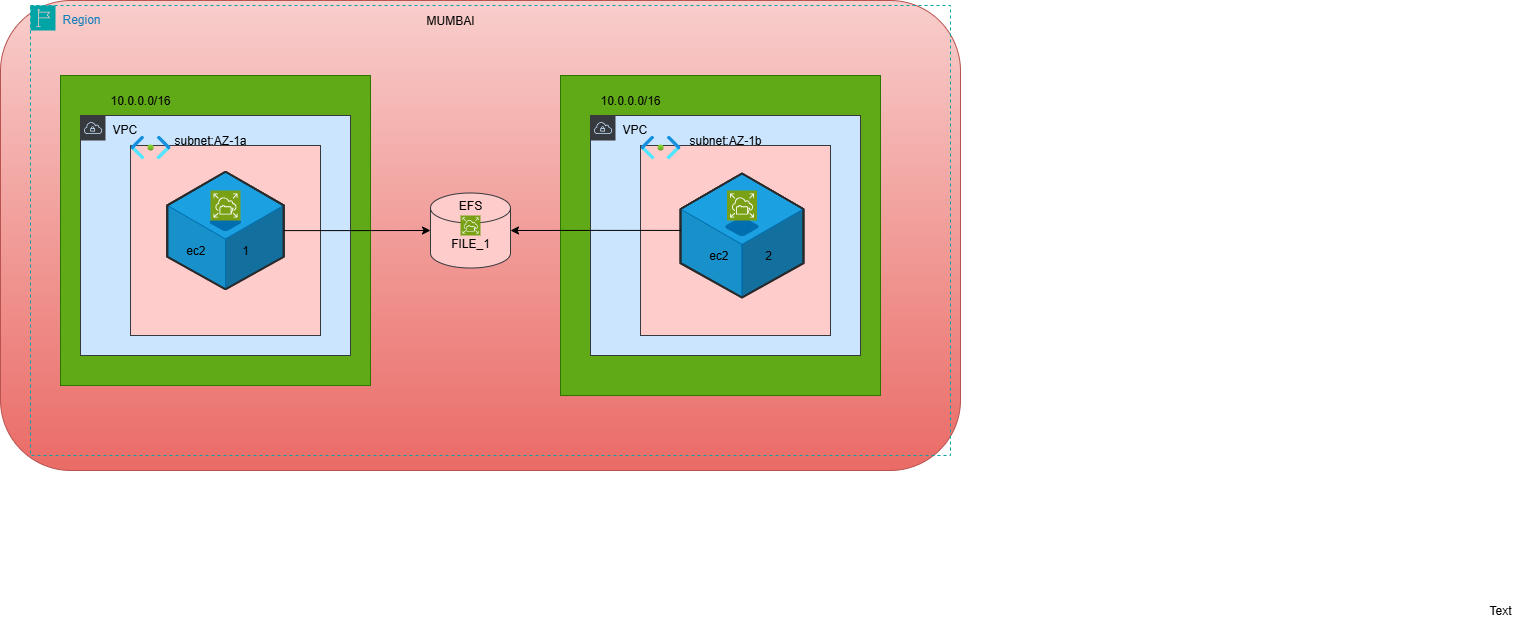

The diagram above was exported from draw.io. Its source (the exported page's mxGraphModel, read from the mxfile embedded in the PNG):
<mxGraphModel dx="2339" dy="690" grid="1" gridSize="10" guides="1" tooltips="1" connect="1" arrows="1" fold="1" page="1" pageScale="1" pageWidth="850" pageHeight="1100" math="0" shadow="0">
  <root>
    <mxCell id="0" />
    <mxCell id="1" parent="0" />
    <mxCell id="zFhZB4FL4XNlhtTRecdv-35" value="" style="rounded=1;whiteSpace=wrap;html=1;fillColor=#f8cecc;gradientColor=#ea6b66;strokeColor=#b85450;" vertex="1" parent="1">
      <mxGeometry x="-50" y="65" width="960" height="470" as="geometry" />
    </mxCell>
    <mxCell id="zFhZB4FL4XNlhtTRecdv-2" value="" style="whiteSpace=wrap;html=1;aspect=fixed;fillColor=#60a917;fontColor=#ffffff;strokeColor=#2D7600;" vertex="1" parent="1">
      <mxGeometry x="510" y="140" width="320" height="320" as="geometry" />
    </mxCell>
    <mxCell id="zFhZB4FL4XNlhtTRecdv-4" value="VPC" style="sketch=0;outlineConnect=0;html=1;whiteSpace=wrap;fontSize=12;fontStyle=0;shape=mxgraph.aws4.group;grIcon=mxgraph.aws4.group_vpc;verticalAlign=top;align=left;spacingLeft=30;dashed=0;fillColor=#cce5ff;strokeColor=#36393d;" vertex="1" parent="1">
      <mxGeometry x="540" y="180" width="270" height="240" as="geometry" />
    </mxCell>
    <mxCell id="zFhZB4FL4XNlhtTRecdv-11" value="" style="whiteSpace=wrap;html=1;aspect=fixed;fillColor=#ffcccc;strokeColor=#36393d;" vertex="1" parent="1">
      <mxGeometry x="590" y="210" width="190" height="190" as="geometry" />
    </mxCell>
    <mxCell id="zFhZB4FL4XNlhtTRecdv-24" value="" style="verticalLabelPosition=bottom;html=1;verticalAlign=top;strokeWidth=1;align=center;outlineConnect=0;dashed=0;outlineConnect=0;shape=mxgraph.aws3d.application_server;fillColor=#1ba1e2;strokeColor=#006EAF;aspect=fixed;fontColor=#ffffff;" vertex="1" parent="1">
      <mxGeometry x="630" y="238" width="123" height="124" as="geometry" />
    </mxCell>
    <mxCell id="zFhZB4FL4XNlhtTRecdv-1" value="" style="whiteSpace=wrap;html=1;aspect=fixed;fillColor=#60a917;fontColor=#ffffff;strokeColor=#2D7600;" vertex="1" parent="1">
      <mxGeometry x="10" y="140" width="310" height="310" as="geometry" />
    </mxCell>
    <mxCell id="zFhZB4FL4XNlhtTRecdv-3" value="VPC" style="sketch=0;outlineConnect=0;html=1;whiteSpace=wrap;fontSize=12;fontStyle=0;shape=mxgraph.aws4.group;grIcon=mxgraph.aws4.group_vpc;verticalAlign=top;align=left;spacingLeft=30;dashed=0;fillColor=#cce5ff;strokeColor=#36393d;" vertex="1" parent="1">
      <mxGeometry x="30" y="180" width="270" height="240" as="geometry" />
    </mxCell>
    <mxCell id="zFhZB4FL4XNlhtTRecdv-5" value="FILE_1" style="shape=cylinder3;whiteSpace=wrap;html=1;boundedLbl=1;backgroundOutline=1;size=15;fillColor=#ffcccc;strokeColor=#36393d;" vertex="1" parent="1">
      <mxGeometry x="380" y="257.5" width="80" height="75" as="geometry" />
    </mxCell>
    <mxCell id="zFhZB4FL4XNlhtTRecdv-8" value="EFS" style="text;html=1;align=center;verticalAlign=middle;whiteSpace=wrap;rounded=0;" vertex="1" parent="1">
      <mxGeometry x="390" y="255" width="60" height="30" as="geometry" />
    </mxCell>
    <mxCell id="zFhZB4FL4XNlhtTRecdv-10" value="" style="whiteSpace=wrap;html=1;aspect=fixed;fillColor=#ffcccc;strokeColor=#36393d;" vertex="1" parent="1">
      <mxGeometry x="80" y="210" width="190" height="190" as="geometry" />
    </mxCell>
    <mxCell id="zFhZB4FL4XNlhtTRecdv-9" value="" style="image;aspect=fixed;html=1;points=[];align=center;fontSize=12;image=img/lib/azure2/networking/Subnet.svg;" vertex="1" parent="1">
      <mxGeometry x="80" y="200" width="40" height="23.95" as="geometry" />
    </mxCell>
    <mxCell id="zFhZB4FL4XNlhtTRecdv-12" value="" style="image;aspect=fixed;html=1;points=[];align=center;fontSize=12;image=img/lib/azure2/networking/Subnet.svg;" vertex="1" parent="1">
      <mxGeometry x="590" y="200" width="40" height="23.95" as="geometry" />
    </mxCell>
    <mxCell id="zFhZB4FL4XNlhtTRecdv-13" value="10.0.0.0/16" style="text;html=1;align=center;verticalAlign=middle;whiteSpace=wrap;rounded=0;" vertex="1" parent="1">
      <mxGeometry x="60" y="150" width="60" height="30" as="geometry" />
    </mxCell>
    <mxCell id="zFhZB4FL4XNlhtTRecdv-15" value="&lt;font style=&quot;color: light-dark(rgb(0, 0, 0), rgb(255, 0, 0));&quot;&gt;subnet:AZ-1a&lt;span style=&quot;font-family: monospace; font-size: 0px; text-align: start; text-wrap-mode: nowrap; color: rgba(0, 0, 0, 0);&quot;&gt;%3CmxGraphModel%3E%3Croot%3E%3CmxCell%20id%3D%220%22%2F%3E%3CmxCell%20id%3D%221%22%20parent%3D%220%22%2F%3E%3CmxCell%20id%3D%222%22%20value%3D%22%22%20style%3D%22image%3Baspect%3Dfixed%3Bhtml%3D1%3Bpoints%3D%5B%5D%3Balign%3Dcenter%3BfontSize%3D12%3Bimage%3Dimg%2Flib%2Fazure2%2Fnetworking%2FSubnet.svg%3B%22%20vertex%3D%221%22%20parent%3D%221%22%3E%3CmxGeometry%20x%3D%2280%22%20y%3D%22200%22%20width%3D%2240%22%20height%3D%2223.95%22%20as%3D%22geometry%22%2F%3E%3C%2FmxCell%3E%3C%2Froot%3E%3C%2FmxGraphModel%3E&lt;/span&gt;&lt;/font&gt;" style="text;html=1;align=center;verticalAlign=middle;whiteSpace=wrap;rounded=0;" vertex="1" parent="1">
      <mxGeometry x="120" y="190" width="80" height="30" as="geometry" />
    </mxCell>
    <mxCell id="zFhZB4FL4XNlhtTRecdv-16" value="10.0.0.0/16" style="text;html=1;align=center;verticalAlign=middle;whiteSpace=wrap;rounded=0;" vertex="1" parent="1">
      <mxGeometry x="550" y="150" width="60" height="30" as="geometry" />
    </mxCell>
    <mxCell id="zFhZB4FL4XNlhtTRecdv-17" value="&lt;font style=&quot;color: light-dark(rgb(0, 0, 0), rgb(255, 51, 51));&quot;&gt;subnet:AZ-1b&lt;span style=&quot;font-family: monospace; font-size: 0px; text-align: start; text-wrap-mode: nowrap; color: rgba(0, 0, 0, 0);&quot;&gt;%3CmxGraphModel%3E%3Croot%3E%3CmxCell%20id%3D%220%22%2F%3E%3CmxCell%20id%3D%221%22%20parent%3D%220%22%2F%3E%3CmxCell%20id%3D%222%22%20value%3D%22%22%20style%3D%22image%3Baspect%3Dfixed%3Bhtml%3D1%3Bpoints%3D%5B%5D%3Balign%3Dcenter%3BfontSize%3D12%3Bimage%3Dimg%2Flib%2Fazure2%2Fnetworking%2FSubnet.svg%3B%22%20vertex%3D%221%22%20parent%3D%221%22%3E%3CmxGeometry%20x%3D%2280%22%20y%3D%22200%22%20width%3D%2240%22%20height%3D%2223.95%22%20as%3D%22geometry%22%2F%3E%3C%2FmxCell%3E%3C%2Froot%3E%3C%2FmxGraphModel%3E&lt;/span&gt;&lt;/font&gt;" style="text;html=1;align=center;verticalAlign=middle;whiteSpace=wrap;rounded=0;" vertex="1" parent="1">
      <mxGeometry x="620" y="190" width="110" height="30" as="geometry" />
    </mxCell>
    <mxCell id="zFhZB4FL4XNlhtTRecdv-23" value="" style="verticalLabelPosition=bottom;html=1;verticalAlign=top;strokeWidth=1;align=center;outlineConnect=0;dashed=0;outlineConnect=0;shape=mxgraph.aws3d.application_server;fillColor=#1ba1e2;strokeColor=#006EAF;aspect=fixed;fontColor=#ffffff;" vertex="1" parent="1">
      <mxGeometry x="116.75" y="236.27" width="116.5" height="117.45" as="geometry" />
    </mxCell>
    <mxCell id="zFhZB4FL4XNlhtTRecdv-25" value="&lt;font style=&quot;color: light-dark(rgb(0, 0, 0), rgb(0, 0, 0));&quot;&gt;ec2&amp;nbsp; &amp;nbsp; &amp;nbsp; &amp;nbsp;&lt;span style=&quot;background-color: transparent;&quot;&gt;&amp;nbsp; &amp;nbsp; 1&lt;/span&gt;&lt;span style=&quot;font-family: monospace; font-size: 0px; text-align: start; text-wrap-mode: nowrap;&quot;&gt;%3CmxGraphModel%3E%3Croot%3E%3CmxCell%20id%3D%220%22%2F%3E%3CmxCell%20id%3D%221%22%20parent%3D%220%22%2F%3E%3CmxCell%20id%3D%222%22%20value%3D%22%22%20style%3D%22verticalLabelPosition%3Dbottom%3Bhtml%3D1%3BverticalAlign%3Dtop%3BstrokeWidth%3D1%3Balign%3Dcenter%3BoutlineConnect%3D0%3Bdashed%3D0%3BoutlineConnect%3D0%3Bshape%3Dmxgraph.aws3d.application_server%3BfillColor%3D%23ECECEC%3BstrokeColor%3D%235E5E5E%3Baspect%3Dfixed%3B%22%20vertex%3D%221%22%20parent%3D%221%22%3E%3CmxGeometry%20x%3D%22120%22%20y%3D%22233%22%20width%3D%22123%22%20height%3D%22124%22%20as%3D%22geometry%22%2F%3E%3C%2FmxCell%3E%3C%2Froot%3E%3C%2FmxGraphModel%3E&lt;/span&gt;&lt;span style=&quot;background-color: transparent;&quot;&gt;&amp;nbsp; &amp;nbsp; &amp;nbsp; &amp;nbsp; &amp;nbsp;&lt;/span&gt;&lt;/font&gt;" style="text;html=1;align=center;verticalAlign=middle;whiteSpace=wrap;rounded=0;" vertex="1" parent="1">
      <mxGeometry x="116.75" y="300" width="130" height="30" as="geometry" />
    </mxCell>
    <mxCell id="zFhZB4FL4XNlhtTRecdv-26" value="&lt;font style=&quot;color: light-dark(rgb(0, 0, 0), rgb(0, 0, 0));&quot;&gt;ec2&amp;nbsp; &amp;nbsp; &amp;nbsp; &amp;nbsp;&lt;span style=&quot;background-color: transparent;&quot;&gt;&amp;nbsp; &amp;nbsp; 2&lt;/span&gt;&lt;span style=&quot;font-family: monospace; font-size: 0px; text-align: start; text-wrap-mode: nowrap;&quot;&gt;%3CmxGraphModel%3E%3Croot%3E%3CmxCell%20id%3D%220%22%2F%3E%3CmxCell%20id%3D%221%22%20parent%3D%220%22%2F%3E%3CmxCell%20id%3D%222%22%20value%3D%22%22%20style%3D%22verticalLabelPosition%3Dbottom%3Bhtml%3D1%3BverticalAlign%3Dtop%3BstrokeWidth%3D1%3Balign%3Dcenter%3BoutlineConnect%3D0%3Bdashed%3D0%3BoutlineConnect%3D0%3Bshape%3Dmxgraph.aws3d.application_server%3BfillColor%3D%23ECECEC%3BstrokeColor%3D%235E5E5E%3Baspect%3Dfixed%3B%22%20vertex%3D%221%22%20parent%3D%221%22%3E%3CmxGeometry%20x%3D%22120%22%20y%3D%22233%22%20width%3D%22123%22%20height%3D%22124%22%20as%3D%22geometry%22%2F%3E%3C%2FmxCell%3E%3C%2Froot%3E%3C%2FmxGraphModel%3E&lt;/span&gt;&lt;span style=&quot;background-color: transparent;&quot;&gt;&amp;nbsp; &amp;nbsp; &amp;nbsp; &amp;nbsp; &amp;nbsp;&lt;/span&gt;&lt;/font&gt;" style="text;html=1;align=center;verticalAlign=middle;whiteSpace=wrap;rounded=0;" vertex="1" parent="1">
      <mxGeometry x="640" y="305" width="130" height="30" as="geometry" />
    </mxCell>
    <mxCell id="zFhZB4FL4XNlhtTRecdv-27" style="edgeStyle=orthogonalEdgeStyle;rounded=0;orthogonalLoop=1;jettySize=auto;html=1;entryX=0;entryY=0.5;entryDx=0;entryDy=0;entryPerimeter=0;" edge="1" parent="1" source="zFhZB4FL4XNlhtTRecdv-23" target="zFhZB4FL4XNlhtTRecdv-5">
      <mxGeometry relative="1" as="geometry" />
    </mxCell>
    <mxCell id="zFhZB4FL4XNlhtTRecdv-30" value="" style="sketch=0;points=[[0,0,0],[0.25,0,0],[0.5,0,0],[0.75,0,0],[1,0,0],[0,1,0],[0.25,1,0],[0.5,1,0],[0.75,1,0],[1,1,0],[0,0.25,0],[0,0.5,0],[0,0.75,0],[1,0.25,0],[1,0.5,0],[1,0.75,0]];outlineConnect=0;fontColor=#232F3E;fillColor=#7AA116;strokeColor=#ffffff;dashed=0;verticalLabelPosition=bottom;verticalAlign=top;align=center;html=1;fontSize=12;fontStyle=0;aspect=fixed;shape=mxgraph.aws4.resourceIcon;resIcon=mxgraph.aws4.elastic_file_system;" vertex="1" parent="1">
      <mxGeometry x="160" y="255" width="30" height="30" as="geometry" />
    </mxCell>
    <mxCell id="zFhZB4FL4XNlhtTRecdv-31" value="" style="sketch=0;points=[[0,0,0],[0.25,0,0],[0.5,0,0],[0.75,0,0],[1,0,0],[0,1,0],[0.25,1,0],[0.5,1,0],[0.75,1,0],[1,1,0],[0,0.25,0],[0,0.5,0],[0,0.75,0],[1,0.25,0],[1,0.5,0],[1,0.75,0]];outlineConnect=0;fontColor=#232F3E;fillColor=#7AA116;strokeColor=#ffffff;dashed=0;verticalLabelPosition=bottom;verticalAlign=top;align=center;html=1;fontSize=12;fontStyle=0;aspect=fixed;shape=mxgraph.aws4.resourceIcon;resIcon=mxgraph.aws4.elastic_file_system;" vertex="1" parent="1">
      <mxGeometry x="676.5" y="255" width="30" height="30" as="geometry" />
    </mxCell>
    <mxCell id="zFhZB4FL4XNlhtTRecdv-32" value="" style="sketch=0;points=[[0,0,0],[0.25,0,0],[0.5,0,0],[0.75,0,0],[1,0,0],[0,1,0],[0.25,1,0],[0.5,1,0],[0.75,1,0],[1,1,0],[0,0.25,0],[0,0.5,0],[0,0.75,0],[1,0.25,0],[1,0.5,0],[1,0.75,0]];outlineConnect=0;fontColor=#232F3E;fillColor=#7AA116;strokeColor=#ffffff;dashed=0;verticalLabelPosition=bottom;verticalAlign=top;align=center;html=1;fontSize=12;fontStyle=0;aspect=fixed;shape=mxgraph.aws4.resourceIcon;resIcon=mxgraph.aws4.elastic_file_system;" vertex="1" parent="1">
      <mxGeometry x="410" y="280" width="20" height="20" as="geometry" />
    </mxCell>
    <mxCell id="zFhZB4FL4XNlhtTRecdv-36" value="Text" style="text;html=1;align=center;verticalAlign=middle;whiteSpace=wrap;rounded=0;" vertex="1" parent="1">
      <mxGeometry x="1420" y="660" width="60" height="30" as="geometry" />
    </mxCell>
    <mxCell id="zFhZB4FL4XNlhtTRecdv-44" style="edgeStyle=orthogonalEdgeStyle;rounded=0;orthogonalLoop=1;jettySize=auto;html=1;entryX=1;entryY=0.5;entryDx=0;entryDy=0;entryPerimeter=0;exitX=0.002;exitY=0.459;exitDx=0;exitDy=0;exitPerimeter=0;" edge="1" parent="1" source="zFhZB4FL4XNlhtTRecdv-24" target="zFhZB4FL4XNlhtTRecdv-5">
      <mxGeometry relative="1" as="geometry">
        <mxPoint x="460" y="350" as="sourcePoint" />
        <mxPoint x="607" y="350" as="targetPoint" />
      </mxGeometry>
    </mxCell>
    <mxCell id="zFhZB4FL4XNlhtTRecdv-46" value="Region" style="points=[[0,0],[0.25,0],[0.5,0],[0.75,0],[1,0],[1,0.25],[1,0.5],[1,0.75],[1,1],[0.75,1],[0.5,1],[0.25,1],[0,1],[0,0.75],[0,0.5],[0,0.25]];outlineConnect=0;gradientColor=none;html=1;whiteSpace=wrap;fontSize=12;fontStyle=0;container=1;pointerEvents=0;collapsible=0;recursiveResize=0;shape=mxgraph.aws4.group;grIcon=mxgraph.aws4.group_region;strokeColor=#00A4A6;fillColor=none;verticalAlign=top;align=left;spacingLeft=30;fontColor=#147EBA;dashed=1;" vertex="1" parent="1">
      <mxGeometry x="-20" y="70" width="920" height="450" as="geometry" />
    </mxCell>
    <mxCell id="zFhZB4FL4XNlhtTRecdv-47" value="&lt;font style=&quot;color: light-dark(rgb(0, 0, 0), rgb(0, 153, 153));&quot;&gt;MUMBAI&lt;/font&gt;" style="text;html=1;align=center;verticalAlign=middle;whiteSpace=wrap;rounded=0;" vertex="1" parent="1">
      <mxGeometry x="370" y="70" width="60" height="30" as="geometry" />
    </mxCell>
  </root>
</mxGraphModel>